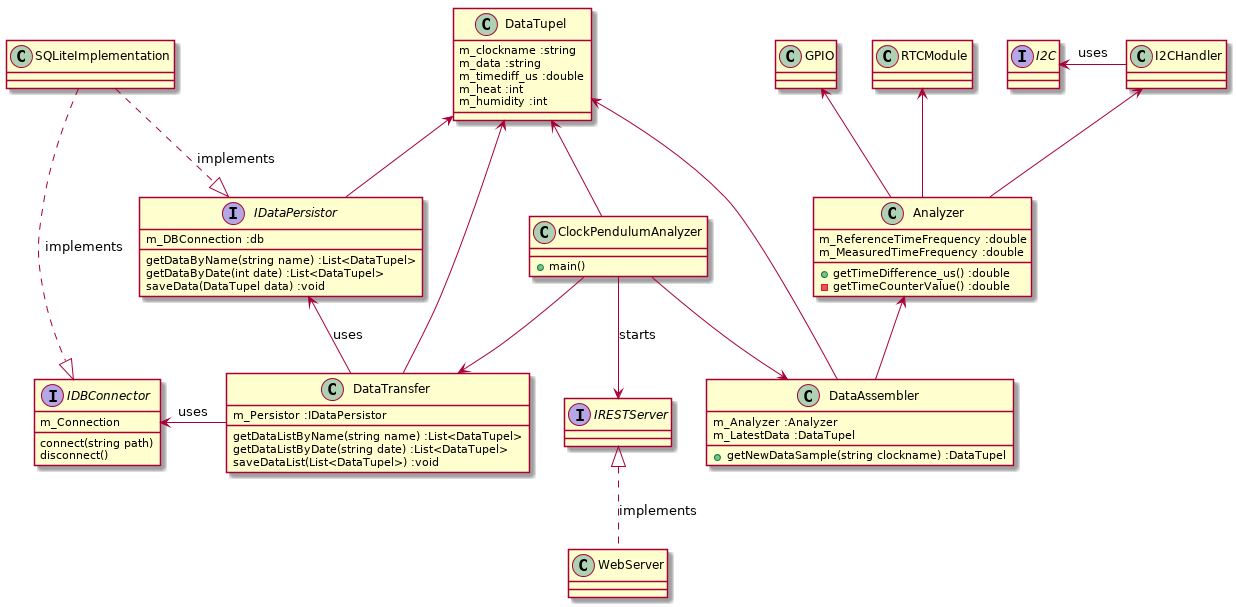

The diagram above was rendered by PlantUML. Its source (embedded in the PNG):
@startuml
''classes
class ClockPendulumAnalyzer {
    +main()
}
class GPIO 
class I2CHandler 
class RTCModule
class Analyzer {
    m_ReferenceTimeFrequency :double
    m_MeasuredTimeFrequency :double
    + getTimeDifference_us() :double
    - getTimeCounterValue() :double
}
class WebServer
class DataAssembler {
    m_Analyzer :Analyzer
    m_LatestData :DataTupel
    +getNewDataSample(string clockname) :DataTupel
}
class DataTransfer {
    m_Persistor :IDataPersistor
    getDataListByName(string name) :List<DataTupel>
    getDataListByDate(string date) :List<DataTupel>
    saveDataList(List<DataTupel>) :void
}
class DataTupel {
    m_clockname :string
    m_data :string
    m_timediff_us :double
    m_heat :int
    m_humidity :int
}
class SQLiteImplementation

''interfaces
interface I2C
interface IRESTServer
interface IDataPersistor {
    m_DBConnection :db
    getDataByName(string name) :List<DataTupel>
    getDataByDate(int date) :List<DataTupel>
    saveData(DataTupel data) :void
}

interface IDBConnector {
    m_Connection
    connect(string path)
    disconnect()
}

''relations
'' Analyzer to ...
GPIO <-- Analyzer
I2CHandler <-- Analyzer
RTCModule <-- Analyzer

I2C <- I2CHandler :uses
Analyzer <-- DataAssembler

'' main assoziations
ClockPendulumAnalyzer --> DataTransfer
ClockPendulumAnalyzer --> DataAssembler
ClockPendulumAnalyzer --> IRESTServer :starts

'' who requires DataTupel
DataTupel <-- ClockPendulumAnalyzer
DataTupel <- DataAssembler
DataTupel <-- IDataPersistor
DataTupel <-- DataTransfer

'' DB relations
IDataPersistor <- DataTransfer :uses
IDBConnector <- DataTransfer :uses
SQLiteImplementation .|> IDBConnector :implements
SQLiteImplementation ..|> IDataPersistor :implements


WebServer .up.|> IRESTServer :implements

''connections for proper placement (all are hidden)
IDBConnector <-[hidden]down- IDataPersistor
@enduml